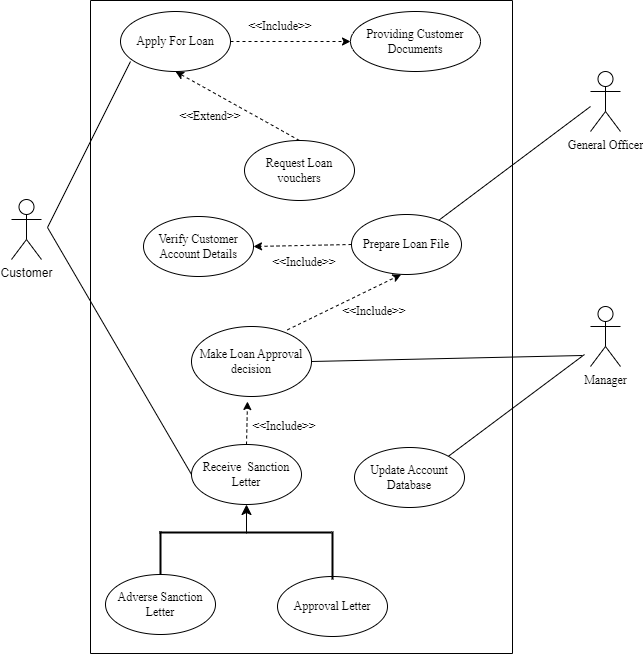

The diagram above was exported from draw.io. Its source (the exported page's mxGraphModel, read from the mxfile embedded in the PNG):
<mxGraphModel dx="880" dy="429" grid="0" gridSize="10" guides="1" tooltips="1" connect="1" arrows="1" fold="1" page="1" pageScale="1" pageWidth="827" pageHeight="1169" math="0" shadow="0">
  <root>
    <mxCell id="0" />
    <mxCell id="1" parent="0" />
    <mxCell id="tZmeaAvOE3SX6ZeNRUkk-1" value="Customer" style="shape=umlActor;verticalLabelPosition=bottom;verticalAlign=top;html=1;outlineConnect=0;" parent="1" vertex="1">
      <mxGeometry x="71" y="248" width="30" height="60" as="geometry" />
    </mxCell>
    <mxCell id="tZmeaAvOE3SX6ZeNRUkk-2" value="&lt;font face=&quot;Times New Roman&quot;&gt;Apply For Loan&lt;/font&gt;" style="ellipse;whiteSpace=wrap;html=1;" parent="1" vertex="1">
      <mxGeometry x="180" y="60" width="110" height="60" as="geometry" />
    </mxCell>
    <mxCell id="tZmeaAvOE3SX6ZeNRUkk-3" value="&lt;font face=&quot;Times New Roman&quot;&gt;Providing Customer Documents&lt;/font&gt;" style="ellipse;whiteSpace=wrap;html=1;" parent="1" vertex="1">
      <mxGeometry x="410" y="60" width="130" height="60" as="geometry" />
    </mxCell>
    <mxCell id="tZmeaAvOE3SX6ZeNRUkk-4" value="" style="endArrow=classic;html=1;rounded=0;fontFamily=Times New Roman;entryX=0;entryY=0.5;entryDx=0;entryDy=0;dashed=1;" parent="1" target="tZmeaAvOE3SX6ZeNRUkk-3" edge="1">
      <mxGeometry width="50" height="50" relative="1" as="geometry">
        <mxPoint x="290" y="90" as="sourcePoint" />
        <mxPoint x="340" y="40" as="targetPoint" />
      </mxGeometry>
    </mxCell>
    <mxCell id="tZmeaAvOE3SX6ZeNRUkk-5" value="&amp;lt;&amp;lt;Include&amp;gt;&amp;gt;" style="text;html=1;strokeColor=none;fillColor=none;align=center;verticalAlign=middle;whiteSpace=wrap;rounded=0;fontFamily=Times New Roman;" parent="1" vertex="1">
      <mxGeometry x="320" y="70" width="40" height="10" as="geometry" />
    </mxCell>
    <mxCell id="tZmeaAvOE3SX6ZeNRUkk-11" value="" style="endArrow=none;html=1;rounded=0;fontFamily=Times New Roman;" parent="1" edge="1">
      <mxGeometry width="50" height="50" relative="1" as="geometry">
        <mxPoint x="107" y="276" as="sourcePoint" />
        <mxPoint x="190" y="110" as="targetPoint" />
      </mxGeometry>
    </mxCell>
    <mxCell id="tZmeaAvOE3SX6ZeNRUkk-17" value="General Officer" style="shape=umlActor;verticalLabelPosition=bottom;verticalAlign=top;html=1;outlineConnect=0;fontFamily=Times New Roman;" parent="1" vertex="1">
      <mxGeometry x="650" y="120" width="30" height="60" as="geometry" />
    </mxCell>
    <mxCell id="tZmeaAvOE3SX6ZeNRUkk-18" value="Manager" style="shape=umlActor;verticalLabelPosition=bottom;verticalAlign=top;html=1;outlineConnect=0;fontFamily=Times New Roman;" parent="1" vertex="1">
      <mxGeometry x="650" y="355" width="30" height="60" as="geometry" />
    </mxCell>
    <mxCell id="tZmeaAvOE3SX6ZeNRUkk-34" value="" style="endArrow=classic;html=1;rounded=0;dashed=1;fontFamily=Times New Roman;elbow=vertical;entryX=0.5;entryY=1;entryDx=0;entryDy=0;exitX=0.5;exitY=0;exitDx=0;exitDy=0;" parent="1" source="tZmeaAvOE3SX6ZeNRUkk-6" target="tZmeaAvOE3SX6ZeNRUkk-2" edge="1">
      <mxGeometry width="50" height="50" relative="1" as="geometry">
        <mxPoint x="230" y="180" as="sourcePoint" />
        <mxPoint x="280" y="130" as="targetPoint" />
      </mxGeometry>
    </mxCell>
    <mxCell id="tZmeaAvOE3SX6ZeNRUkk-43" value="" style="endArrow=none;html=1;rounded=0;fontFamily=Times New Roman;elbow=vertical;" parent="1" source="tZmeaAvOE3SX6ZeNRUkk-13" edge="1">
      <mxGeometry width="50" height="50" relative="1" as="geometry">
        <mxPoint x="540" y="220" as="sourcePoint" />
        <mxPoint x="650" y="155" as="targetPoint" />
      </mxGeometry>
    </mxCell>
    <mxCell id="tZmeaAvOE3SX6ZeNRUkk-44" value="" style="endArrow=none;html=1;rounded=0;fontFamily=Times New Roman;elbow=vertical;exitX=1;exitY=0.5;exitDx=0;exitDy=0;" parent="1" source="tZmeaAvOE3SX6ZeNRUkk-15" edge="1">
      <mxGeometry width="50" height="50" relative="1" as="geometry">
        <mxPoint x="600" y="390" as="sourcePoint" />
        <mxPoint x="642" y="404" as="targetPoint" />
      </mxGeometry>
    </mxCell>
    <mxCell id="tZmeaAvOE3SX6ZeNRUkk-45" value="" style="endArrow=none;html=1;rounded=0;fontFamily=Times New Roman;elbow=vertical;exitX=1;exitY=0;exitDx=0;exitDy=0;" parent="1" source="tZmeaAvOE3SX6ZeNRUkk-27" edge="1">
      <mxGeometry width="50" height="50" relative="1" as="geometry">
        <mxPoint x="600" y="390" as="sourcePoint" />
        <mxPoint x="644" y="403" as="targetPoint" />
      </mxGeometry>
    </mxCell>
    <mxCell id="tZmeaAvOE3SX6ZeNRUkk-48" value="" style="swimlane;startSize=0;strokeWidth=1;fontFamily=Times New Roman;fillColor=none;" parent="1" vertex="1">
      <mxGeometry x="150" y="49" width="422" height="653" as="geometry" />
    </mxCell>
    <mxCell id="tZmeaAvOE3SX6ZeNRUkk-12" value="&lt;font face=&quot;Times New Roman&quot;&gt;Verify Customer Account Details&lt;/font&gt;" style="ellipse;whiteSpace=wrap;html=1;" parent="tZmeaAvOE3SX6ZeNRUkk-48" vertex="1">
      <mxGeometry x="53" y="216" width="110" height="60" as="geometry" />
    </mxCell>
    <mxCell id="tZmeaAvOE3SX6ZeNRUkk-37" value="&amp;lt;&amp;lt;Include&amp;gt;&amp;gt;" style="text;html=1;strokeColor=none;fillColor=none;align=center;verticalAlign=middle;whiteSpace=wrap;rounded=0;fontFamily=Times New Roman;" parent="tZmeaAvOE3SX6ZeNRUkk-48" vertex="1">
      <mxGeometry x="194" y="257" width="40" height="10" as="geometry" />
    </mxCell>
    <mxCell id="tZmeaAvOE3SX6ZeNRUkk-13" value="&lt;font face=&quot;Times New Roman&quot;&gt;Prepare Loan File&lt;/font&gt;" style="ellipse;whiteSpace=wrap;html=1;" parent="tZmeaAvOE3SX6ZeNRUkk-48" vertex="1">
      <mxGeometry x="261" y="214" width="110" height="60" as="geometry" />
    </mxCell>
    <mxCell id="tZmeaAvOE3SX6ZeNRUkk-41" value="&amp;lt;&amp;lt;Include&amp;gt;&amp;gt;" style="text;html=1;strokeColor=none;fillColor=none;align=center;verticalAlign=middle;whiteSpace=wrap;rounded=0;fontFamily=Times New Roman;" parent="tZmeaAvOE3SX6ZeNRUkk-48" vertex="1">
      <mxGeometry x="264" y="306" width="40" height="10" as="geometry" />
    </mxCell>
    <mxCell id="tZmeaAvOE3SX6ZeNRUkk-28" value="" style="endArrow=classic;html=1;rounded=0;fontFamily=Times New Roman;elbow=vertical;entryX=1;entryY=0.5;entryDx=0;entryDy=0;dashed=1;exitX=0;exitY=0.5;exitDx=0;exitDy=0;" parent="tZmeaAvOE3SX6ZeNRUkk-48" source="tZmeaAvOE3SX6ZeNRUkk-13" target="tZmeaAvOE3SX6ZeNRUkk-12" edge="1">
      <mxGeometry width="50" height="50" relative="1" as="geometry">
        <mxPoint x="220" y="270" as="sourcePoint" />
        <mxPoint x="270" y="220" as="targetPoint" />
      </mxGeometry>
    </mxCell>
    <mxCell id="tZmeaAvOE3SX6ZeNRUkk-51" value="&amp;lt;&amp;lt;Include&amp;gt;&amp;gt;" style="text;html=1;strokeColor=none;fillColor=none;align=center;verticalAlign=middle;whiteSpace=wrap;rounded=0;fontFamily=Times New Roman;" parent="tZmeaAvOE3SX6ZeNRUkk-48" vertex="1">
      <mxGeometry x="174" y="421" width="40" height="10" as="geometry" />
    </mxCell>
    <mxCell id="tZmeaAvOE3SX6ZeNRUkk-6" value="&lt;font face=&quot;Times New Roman&quot;&gt;Request Loan vouchers&lt;/font&gt;" style="ellipse;whiteSpace=wrap;html=1;" parent="tZmeaAvOE3SX6ZeNRUkk-48" vertex="1">
      <mxGeometry x="154" y="140" width="110" height="60" as="geometry" />
    </mxCell>
    <mxCell id="tZmeaAvOE3SX6ZeNRUkk-36" value="&amp;lt;&amp;lt;Extend&amp;gt;&amp;gt;" style="text;html=1;strokeColor=none;fillColor=none;align=center;verticalAlign=middle;whiteSpace=wrap;rounded=0;fontFamily=Times New Roman;" parent="tZmeaAvOE3SX6ZeNRUkk-48" vertex="1">
      <mxGeometry x="90" y="106" width="60" height="20" as="geometry" />
    </mxCell>
    <mxCell id="tZmeaAvOE3SX6ZeNRUkk-15" value="&lt;font face=&quot;Times New Roman&quot;&gt;Make Loan Approval decision&lt;/font&gt;" style="ellipse;whiteSpace=wrap;html=1;" parent="tZmeaAvOE3SX6ZeNRUkk-48" vertex="1">
      <mxGeometry x="101" y="326" width="120" height="70" as="geometry" />
    </mxCell>
    <mxCell id="tZmeaAvOE3SX6ZeNRUkk-40" value="" style="endArrow=classic;html=1;rounded=0;dashed=1;fontFamily=Times New Roman;elbow=vertical;entryX=0.451;entryY=1.001;entryDx=0;entryDy=0;exitX=0.799;exitY=0.048;exitDx=0;exitDy=0;exitPerimeter=0;entryPerimeter=0;" parent="tZmeaAvOE3SX6ZeNRUkk-48" source="tZmeaAvOE3SX6ZeNRUkk-15" target="tZmeaAvOE3SX6ZeNRUkk-13" edge="1">
      <mxGeometry width="50" height="50" relative="1" as="geometry">
        <mxPoint x="280" y="331" as="sourcePoint" />
        <mxPoint x="330" y="281" as="targetPoint" />
      </mxGeometry>
    </mxCell>
    <mxCell id="tZmeaAvOE3SX6ZeNRUkk-16" value="&lt;font face=&quot;Times New Roman&quot;&gt;Receive&amp;nbsp; Sanction Letter&lt;/font&gt;" style="ellipse;whiteSpace=wrap;html=1;" parent="tZmeaAvOE3SX6ZeNRUkk-48" vertex="1">
      <mxGeometry x="101" y="444" width="110" height="60" as="geometry" />
    </mxCell>
    <mxCell id="tZmeaAvOE3SX6ZeNRUkk-42" value="" style="endArrow=classic;html=1;rounded=0;dashed=1;fontFamily=Times New Roman;elbow=vertical;exitX=0.5;exitY=0;exitDx=0;exitDy=0;" parent="tZmeaAvOE3SX6ZeNRUkk-48" source="tZmeaAvOE3SX6ZeNRUkk-16" edge="1">
      <mxGeometry width="50" height="50" relative="1" as="geometry">
        <mxPoint x="163" y="443" as="sourcePoint" />
        <mxPoint x="157" y="401" as="targetPoint" />
      </mxGeometry>
    </mxCell>
    <mxCell id="tZmeaAvOE3SX6ZeNRUkk-25" value="&lt;font face=&quot;Times New Roman&quot;&gt;Adverse Sanction Letter&lt;/font&gt;" style="ellipse;whiteSpace=wrap;html=1;" parent="tZmeaAvOE3SX6ZeNRUkk-48" vertex="1">
      <mxGeometry x="15" y="574" width="110" height="60" as="geometry" />
    </mxCell>
    <mxCell id="tZmeaAvOE3SX6ZeNRUkk-26" value="&lt;font face=&quot;Times New Roman&quot;&gt;Approval Letter&lt;/font&gt;" style="ellipse;whiteSpace=wrap;html=1;" parent="tZmeaAvOE3SX6ZeNRUkk-48" vertex="1">
      <mxGeometry x="187" y="576" width="110" height="60" as="geometry" />
    </mxCell>
    <mxCell id="eNhu2KxFq8bC1sAPz83Q-14" value="" style="line;strokeWidth=2;direction=south;html=1;fontFamily=Times New Roman;fontSize=11;" vertex="1" parent="tZmeaAvOE3SX6ZeNRUkk-48">
      <mxGeometry x="237" y="531" width="10" height="48" as="geometry" />
    </mxCell>
    <mxCell id="eNhu2KxFq8bC1sAPz83Q-16" value="" style="line;strokeWidth=2;direction=south;html=1;fontFamily=Times New Roman;fontSize=11;" vertex="1" parent="tZmeaAvOE3SX6ZeNRUkk-48">
      <mxGeometry x="65" y="531" width="10" height="43" as="geometry" />
    </mxCell>
    <mxCell id="eNhu2KxFq8bC1sAPz83Q-17" value="" style="line;strokeWidth=2;html=1;fontFamily=Times New Roman;fontSize=11;verticalAlign=middle;" vertex="1" parent="tZmeaAvOE3SX6ZeNRUkk-48">
      <mxGeometry x="69" y="528" width="172" height="8" as="geometry" />
    </mxCell>
    <mxCell id="eNhu2KxFq8bC1sAPz83Q-20" value="" style="edgeStyle=segmentEdgeStyle;endArrow=classic;html=1;curved=0;rounded=0;endSize=8;startSize=8;fontFamily=Times New Roman;fontSize=11;" edge="1" parent="tZmeaAvOE3SX6ZeNRUkk-48">
      <mxGeometry width="50" height="50" relative="1" as="geometry">
        <mxPoint x="156" y="533" as="sourcePoint" />
        <mxPoint x="156" y="504" as="targetPoint" />
      </mxGeometry>
    </mxCell>
    <mxCell id="tZmeaAvOE3SX6ZeNRUkk-27" value="&lt;font&gt;Update Account Database&lt;/font&gt;" style="ellipse;whiteSpace=wrap;html=1;fontFamily=Times New Roman;" parent="tZmeaAvOE3SX6ZeNRUkk-48" vertex="1">
      <mxGeometry x="264" y="447" width="110" height="60" as="geometry" />
    </mxCell>
    <mxCell id="tZmeaAvOE3SX6ZeNRUkk-49" value="" style="endArrow=none;html=1;rounded=0;fontFamily=Times New Roman;elbow=vertical;entryX=0;entryY=0.5;entryDx=0;entryDy=0;" parent="1" target="tZmeaAvOE3SX6ZeNRUkk-16" edge="1">
      <mxGeometry width="50" height="50" relative="1" as="geometry">
        <mxPoint x="107" y="276" as="sourcePoint" />
        <mxPoint x="130" y="330" as="targetPoint" />
      </mxGeometry>
    </mxCell>
  </root>
</mxGraphModel>